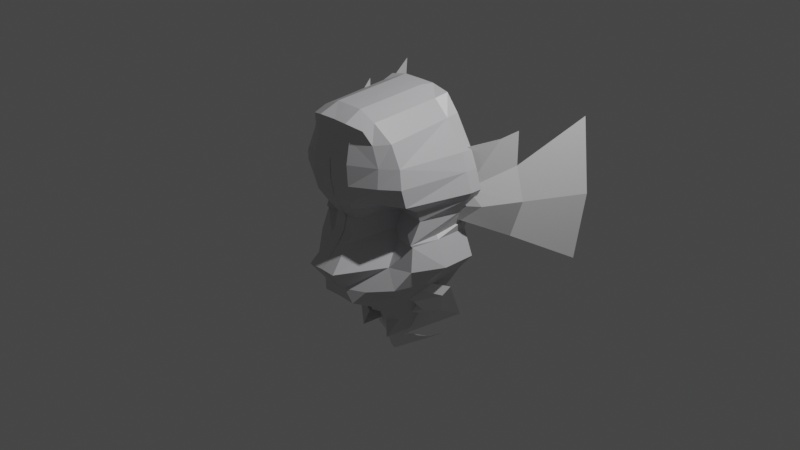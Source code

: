 # Source: l_half_new.blend  (saved by Blender 3.1.7; exported with 4.5.12 LTS)
import bpy
from mathutils import Matrix  # noqa: F401  (used for matrix-valued properties, if any)

bpy.ops.wm.read_factory_settings(use_empty=True)
scene = bpy.context.scene
scene.name = 'Scene'

# ---- collections
col_collection = bpy.data.collections.new('Collection'); scene.collection.children.link(col_collection)

# ---- materials (node trees are filled in below, after node groups)
mat_material = bpy.data.materials.new('Material')
mat_material.alpha_threshold = 0.0
mat_material.use_transparent_shadow = False
mat_material.line_color = (0.0, 0.0, 0.0, 1.0)

# ---- node groups
ng_auto_smooth = bpy.data.node_groups.new('Auto Smooth', 'GeometryNodeTree')
_s = ng_auto_smooth.interface.new_socket(name='Geometry', in_out='OUTPUT', socket_type='NodeSocketGeometry')
_s = ng_auto_smooth.interface.new_socket(name='Geometry', in_out='INPUT', socket_type='NodeSocketGeometry')
_s = ng_auto_smooth.interface.new_socket(name='Angle', in_out='INPUT', socket_type='NodeSocketFloat')
_s.subtype = 'ANGLE'
_s.min_value = 0.0
_s.max_value = 3.142
ng_auto_smooth.is_modifier = True
_N = ng_auto_smooth.nodes; _L = ng_auto_smooth.links
n0 = _N.new('NodeGroupOutput'); n0.name = 'Group Output'; n0.location = (480, -100)
n1 = _N.new('NodeGroupInput'); n1.name = 'Group Input'; n1.location = (-420, -300)
n2 = _N.new('NodeGroupInput'); n2.name = 'Group Input.001'; n2.location = (-60, -100)
n3 = _N.new('GeometryNodeSetShadeSmooth'); n3.name = 'Set Shade Smooth'; n3.location = (120, -100)
n3.domain = 'EDGE'
n4 = _N.new('GeometryNodeSetShadeSmooth'); n4.name = 'Set Shade Smooth.001'; n4.location = (300, -100)
n5 = _N.new('GeometryNodeInputMeshEdgeAngle'); n5.name = 'Edge Angle'; n5.location = (-420, -220)
n6 = _N.new('GeometryNodeInputEdgeSmooth'); n6.name = 'Is Edge Smooth'; n6.location = (-60, -160)
n7 = _N.new('GeometryNodeInputShadeSmooth'); n7.name = 'Is Face Smooth'; n7.location = (-240, -340)
n8 = _N.new('FunctionNodeBooleanMath'); n8.name = 'Boolean Math'; n8.location = (-60, -220)
n9 = _N.new('FunctionNodeCompare'); n9.name = 'Compare'; n9.location = (-240, -180)
n9.operation = 'LESS_EQUAL'
_L.new(n5.outputs[0], n9.inputs[0])
_L.new(n4.outputs[0], n0.inputs[0])
_L.new(n1.outputs[1], n9.inputs[1])
_L.new(n9.outputs[0], n8.inputs[0])
_L.new(n7.outputs[0], n8.inputs[1])
_L.new(n2.outputs[0], n3.inputs[0])
_L.new(n6.outputs[0], n3.inputs[1])
_L.new(n3.outputs[0], n4.inputs[0])
_L.new(n8.outputs[0], n3.inputs[2])
n0.is_active_output = True

# ---- material node trees
mat_material.use_nodes = True; mat_material.node_tree.nodes.clear()
_N = mat_material.node_tree.nodes; _L = mat_material.node_tree.links
n0 = _N.new('ShaderNodeOutputMaterial'); n0.name = 'Material Output'; n0.location = (300, 300)
n1 = _N.new('ShaderNodeBsdfPrincipled'); n1.name = 'Principled BSDF'; n1.location = (10, 300)
n1.distribution = 'GGX'
n1.subsurface_method = 'RANDOM_WALK_SKIN'
n1.inputs[0].default_value = (0.6308, 0.6308, 0.6514, 1.0)
n1.inputs[2].default_value = 0.4
n1.inputs[3].default_value = 1.45
n1.inputs[27].default_value = (0.0, 0.0, 0.0, 1.0)
n1.inputs[28].default_value = 1.0
_L.new(n1.outputs[0], n0.inputs[0])
n0.is_active_output = True

# ---- world
world_world = bpy.data.worlds.new('World'); scene.world = world_world
world_world.use_nodes = True; world_world.node_tree.nodes.clear()
_N = world_world.node_tree.nodes; _L = world_world.node_tree.links
n0 = _N.new('ShaderNodeOutputWorld'); n0.name = 'World Output'; n0.location = (300, 300)
n1 = _N.new('ShaderNodeBackground'); n1.name = 'Background'; n1.location = (10, 300)
n1.inputs[0].default_value = (0.05088, 0.05088, 0.05088, 1.0)
_L.new(n1.outputs[0], n0.inputs[0])
n0.is_active_output = True
world_world.color = (0.05088, 0.05088, 0.05088)
world_world.use_sun_shadow = False
world_world.sun_shadow_jitter_overblur = 0.0

# ---- cameras
cam_camera = bpy.data.cameras.new('Camera')
cam_camera.clip_end = 100.0
cam_camera.ortho_scale = 7.314

# ---- lights
light_light = bpy.data.lights.new('Light', 'POINT')
light_light.transmission_factor = 0.0
light_light.energy = 1000.0
light_light.shadow_soft_size = 0.1
light_light.shadow_maximum_resolution = 0.006
light_light.use_absolute_resolution = True

# ---- meshes
me_cube = bpy.data.meshes.new('Cube')
me_cube.from_pydata([(-1.0, 1.0, -1.0), (-0.7088, -2.148, 0.131), (-1.568, 1.0, 0.2192), (-1.609, -2.016, 0.4982), (-4.398, 1.0, 8.116), (-3.852, 1.0, 7.205), (-3.888, 0.2987, 10.61), (-3.89, 1.0, 10.6), (-3.258, -1.816, 3.352), (-3.266, 1.0, 3.351), (-3.102, -3.748, 3.636), (-2.301, 1.0, 1.88), (-2.3, -1.803, 2.088), (-2.79, 0.3, 12.19), (-1.881, -3.959, 12.78), (-3.852, 0.3, 7.205), (-4.167, -1.001, 4.438), (-3.558, 1.0, 5.892), (-3.558, -1.0, 5.897), (-4.168, 1.0, 4.438), (-4.398, 0.3001, 8.116), (-2.8, -3.651, 11.82), (-3.679, -3.797, 9.632), (-3.391, -3.633, 10.63), (-3.444, -2.255, 7.309), (-2.831, 1.0, 12.32), (-4.282, 0.2744, 9.638), (-3.381, -2.718, 5.94), (-4.638, 0.2947, 8.539), (-4.644, 1.0, 8.537), (-4.293, 1.0, 9.64), (-1.965, 0.2169, 13.08), (-2.096, 0.978, 13.25), (-0.9687, -2.383, -0.7632), (-1.242, -5.121, 8.579), (-1.011, -4.74, 7.93), (-0.7472, -4.458, 6.411), (-0.7941, -4.212, 7.202), (-1.099, -4.947, 2.517), (-2.195, -4.375, 11.76), (-3.522, -2.584, 8.003), (-1.849, -4.702, 12.52), (-3.756, -3.568, 8.606), (-2.575, -4.347, 10.63), (-2.725, -4.543, 9.613), (-0.6864, -5.132, 3.323), (-0.917, -6.116, 4.594), (-3.373, -2.862, 6.092), (-3.705, 1.0, 6.548), (-1.658, -1.919, 7.298), (-1.61, -2.238, 6.351), (-2.451, -4.217, 8.565), (-2.304, -3.421, 4.604), (-1.912, -2.413, 5.837), (-3.62, -3.03, 4.663), (-1.694, -4.512, 3.27), (-1.489, -4.36, 2.45), (-0.5946, -2.497, 0.7763), (-1.174, -3.009, 1.465), (-1.558, -2.473, 1.059), (-2.181, -2.812, 2.437), (-0.8683, 0.2169, 13.52), (-0.8412, -3.959, 13.24), (-0.9507, -5.047, 12.77), (-1.177, -4.998, 11.96), (-0.6171, -3.113, 1.32), (-0.7593, -3.404, 1.799), (-1.331, -5.284, 9.559), (-1.228, -5.269, 10.7), (-0.6595, -4.905, 5.891), (-1.986, -2.442, 7.939), (-1.051, 0.9561, 13.5), (-3.373, -0.9534, 6.092), (0.09447, -3.507, 1.431), (0.09447, -4.844, 2.476), (0.09447, -5.118, 3.268), (0.09447, -6.116, 4.63), (0.09447, -4.409, 7.201), (0.09447, -4.799, 7.923), (0.09447, -5.163, 8.617), (0.09447, -5.404, 10.68), (0.09447, -5.007, 11.96), (0.09447, -4.982, 12.76), (0.09447, -3.959, 13.25), (0.09447, 0.2169, 13.53), (0.09447, -4.96, 5.9), (0.09447, -4.586, 6.415), (0.09447, -5.381, 9.581), (0.09447, 0.9561, 13.51)], [], [(8, 10, 54, 16), (16, 54, 27, 18), (2, 0, 33, 3), (60, 12, 3, 59), (3, 12, 11, 2), (33, 1, 59, 3), (12, 8, 9, 11), (60, 10, 8, 12), (17, 5, 48), (15, 20, 4, 5), (24, 40, 20, 15), (19, 16, 18, 17), (69, 36, 50, 53), (53, 52, 46, 69), (23, 22, 44, 43), (29, 28, 26, 30), (30, 26, 6, 7), (7, 6, 13, 25), (13, 31, 32, 25), (55, 56, 38, 45), (14, 21, 39, 41), (51, 70, 35, 34), (43, 39, 21, 23), (52, 55, 45, 46), (49, 50, 36, 37), (70, 49, 37, 35), (51, 44, 22, 42), (40, 42, 28, 20), (16, 19, 9, 8), (14, 31, 13, 21), (23, 21, 13, 6), (23, 6, 26, 22), (42, 22, 26, 28), (29, 4, 20, 28), (47, 50, 49, 24), (42, 40, 70, 51), (40, 24, 49, 70), (52, 53, 27, 54), (53, 50, 47, 27), (60, 56, 55, 10), (52, 54, 10, 55), (1, 57, 58, 59), (59, 58, 56, 60), (66, 58, 57, 65), (58, 66, 38, 56), (31, 14, 62, 61), (41, 39, 64, 63), (43, 44, 67, 68), (76, 46, 45, 75), (74, 75, 45, 38), (41, 63, 62, 14), (43, 68, 64, 39), (44, 51, 34, 67), (84, 61, 62, 83), (31, 61, 71, 32), (15, 5, 48, 72), (18, 27, 47, 72), (18, 72, 48, 17), (47, 24, 15, 72), (61, 84, 88, 71), (34, 35, 78, 79), (68, 67, 87, 80), (63, 64, 81, 82), (62, 63, 82, 83), (64, 68, 80, 81), (67, 34, 79, 87), (38, 66, 73, 74), (36, 86, 77, 37), (35, 37, 77, 78), (36, 69, 85, 86), (69, 46, 76, 85)])
_uv = me_cube.uv_layers.new(name='UVMap')
_uv.uv.foreach_set('vector', [0.375, 0.0, 0.0, 0.0, 0.0, 0.0, 0.0, 0.0, 0.0, 0.0, 0.0, 0.0, 0.0, 0.0, 0.0, 0.0, 0.0, 0.0, 0.0, 0.0, 0.0, 0.0, 0.0, 0.0, 0.0, 0.0, 0.375, 0.0, 0.0, 0.0, 0.0, 0.0, 0.0, 0.0, 0.375, 0.0, 0.375, 0.25, 0.0, 0.0, 0.0, 0.0, 0.0, 0.0, 0.0, 0.0, 0.0, 0.0, 0.375, 0.0, 0.375, 0.0, 0.375, 0.25, 0.375, 0.25, 0.0, 0.0, 0.0, 0.0, 0.375, 0.0, 0.375, 0.0, 0.0, 0.0, 0.0, 0.0, 0.0, 0.0, 0.375, 0.0, 0.375, 0.0, 0.375, 0.25, 0.375, 0.25, 0.0, 0.0, 0.0, 0.0, 0.0, 0.0, 0.0, 0.0, 0.0, 0.0, 0.0, 0.0, 0.0, 0.0, 0.0, 0.0, 0.0, 0.0, 0.0, 0.0, 0.0, 0.0, 0.0, 0.0, 0.0, 0.0, 0.0, 0.0, 0.0, 0.0, 0.0, 0.0, 0.0, 0.0, 0.0, 0.0, 0.0, 0.0, 0.0, 0.0, 0.0, 0.0, 0.0, 0.0, 0.0, 0.0, 0.0, 0.0, 0.0, 0.0, 0.0, 0.0, 0.0, 0.0, 0.0, 0.0, 0.0, 0.0, 0.0, 0.0, 0.0, 0.0, 0.0, 0.0, 0.375, 0.0, 0.375, 0.0, 0.375, 0.25, 0.375, 0.25, 0.0, 0.0, 0.0, 0.0, 0.0, 0.0, 0.0, 0.0, 0.0, 0.0, 0.0, 0.0, 0.0, 0.0, 0.0, 0.0, 0.0, 0.0, 0.0, 0.0, 0.0, 0.0, 0.0, 0.0, 0.0, 0.0, 0.0, 0.0, 0.0, 0.0, 0.0, 0.0, 0.0, 0.0, 0.0, 0.0, 0.0, 0.0, 0.0, 0.0, 0.0, 0.0, 0.0, 0.0, 0.0, 0.0, 0.0, 0.0, 0.0, 0.0, 0.0, 0.0, 0.0, 0.0, 0.0, 0.0, 0.0, 0.0, 0.0, 0.0, 0.0, 0.0, 0.0, 0.0, 0.0, 0.0, 0.0, 0.0, 0.0, 0.0, 0.0, 0.0, 0.0, 0.0, 0.0, 0.0, 0.375, 0.25, 0.375, 0.0, 0.0, 0.0, 0.0, 0.0, 0.0, 0.0, 0.0, 0.0, 0.0, 0.0, 0.0, 0.0, 0.0, 0.0, 0.0, 0.0, 0.0, 0.0, 0.0, 0.0, 0.0, 0.0, 0.0, 0.0, 0.0, 0.0, 0.0, 0.0, 0.0, 0.0, 0.0, 0.0, 0.0, 0.0, 0.0, 0.0, 0.0, 0.0, 0.0, 0.0, 0.0, 0.0, 0.0, 0.0, 0.0, 0.0, 0.0, 0.0, 0.0, 0.0, 0.0, 0.0, 0.0, 0.0, 0.0, 0.0, 0.0, 0.0, 0.0, 0.0, 0.0, 0.0, 0.0, 0.0, 0.0, 0.0, 0.0, 0.0, 0.0, 0.0, 0.0, 0.0, 0.0, 0.0, 0.0, 0.0, 0.0, 0.0, 0.0, 0.0, 0.0, 0.0, 0.0, 0.0, 0.0, 0.0, 0.0, 0.0, 0.0, 0.0, 0.0, 0.0, 0.0, 0.0, 0.0, 0.0, 0.875, 0.75, 0.875, 0.75, 0.875, 0.75, 0.875, 0.75, 0.875, 0.75, 0.875, 0.75, 0.0, 0.0, 0.0, 0.0, 0.0, 0.0, 0.0, 0.0, 0.0, 0.0, 0.0, 0.0, 0.0, 0.0, 0.0, 0.0, 0.0, 0.0, 0.0, 0.0, 0.0, 0.0, 0.0, 0.0, 0.0, 0.0, 0.0, 0.0, 0.0, 0.0, 0.0, 0.0, 0.0, 0.0, 0.0, 0.0, 0.0, 0.0, 0.0, 0.0, 0.0, 0.0, 0.0, 0.0, 0.0, 0.0, 0.0, 0.0, 0.0, 0.0, 0.0, 0.0, 0.0, 0.0, 0.0, 0.0, 0.0, 0.0, 0.0, 0.0, 0.0, 0.0, 0.0, 0.0, 0.0, 0.0, 0.0, 0.0, 0.0, 0.0, 0.0, 0.0, 0.0, 0.0, 0.0, 0.0, 0.0, 0.0, 0.0, 0.0, 0.0, 0.0, 0.0, 0.0, 0.0, 0.0, 0.0, 0.0, 0.0, 0.0, 0.0, 0.0, 0.0, 0.0, 0.0, 0.0, 0.0, 0.0, 0.0, 0.0, 0.375, 0.0, 0.0, 0.0, 0.0, 0.0, 0.0, 0.0, 0.0, 0.0, 0.0, 0.0, 0.0, 0.0, 0.0, 0.0, 0.0, 0.0, 0.0, 0.0, 0.0, 0.0, 0.0, 0.0, 0.0, 0.0, 0.0, 0.0, 0.375, 0.0, 0.0, 0.0, 0.0, 0.0, 0.0, 0.0, 0.0, 0.0, 0.0, 0.0, 0.0, 0.0, 0.0, 0.0, 0.0, 0.0, 0.0, 0.0, 0.0, 0.0, 0.0, 0.0, 0.0, 0.0, 0.0, 0.0, 0.0, 0.0, 0.0, 0.0, 0.0, 0.0, 0.0, 0.0, 0.0, 0.0, 0.0, 0.0, 0.0, 0.0, 0.0, 0.0, 0.0, 0.0, 0.0, 0.0, 0.0, 0.0, 0.0, 0.0, 0.0, 0.0, 0.0, 0.0, 0.0, 0.0, 0.0, 0.0, 0.0, 0.0, 0.0, 0.0, 0.0, 0.0, 0.0, 0.0, 0.0, 0.0, 0.0, 0.0, 0.0, 0.0, 0.0, 0.0, 0.0, 0.0, 0.0, 0.0, 0.0, 0.0, 0.0, 0.0, 0.0, 0.0, 0.0, 0.0, 0.0, 0.0, 0.0, 0.0, 0.0, 0.0, 0.0, 0.0, 0.0, 0.0, 0.0, 0.0])
me_cube.materials.append(mat_material)
me_cube.use_remesh_preserve_volume = False
me_cube.use_remesh_preserve_attributes = False
me_cube.use_mirror_vertex_groups = False
me_cube.update()
me_circle = bpy.data.meshes.new('Circle')
me_circle.from_pydata([(0.5936, 0.5801, 0.05031), (0.4344, 0.5106, 0.1243), (0.343, 0.3405, 0.1522), (0.5443, 0.2978, 0.06551), (0.7254, 0.3127, -0.01504), (0.8419, 0.4254, -0.08745), (0.7527, 0.5434, -0.03793), (0.0, -1.85, -2.005), (0.0, -1.85, -0.8757), (0.3994, -1.85, -1.041), (0.5649, -1.85, -1.441), (0.3994, -1.85, -1.84), (0.4414, -0.7283, 0.173), (0.4414, -0.6499, 0.2307), (0.0, -0.7473, 0.399), (0.0, -0.631, 0.4837), (0.1269, -0.7444, 0.312), (0.1359, -0.631, 0.4392), (0.0, -0.1321, 0.7997), (0.0, 0.3555, 0.5002), (0.0, 0.709, 0.6057), (0.0, -0.8845, 0.3783), (0.0, -0.9829, 0.2361), (0.0, -1.492, 0.06375), (0.0, -1.422, 0.1111), (0.3256, -1.338, -0.3579), (1.325, 0.3292, -1.32), (1.238, -0.4193, -1.294), (1.067, -0.6725, -1.193), (0.8242, -0.9245, -1.002), (1.248, 1.136, -1.3), (1.078, 1.443, -1.147), (0.5765, 1.865, -0.7617), (0.0, 2.006, -0.4381), (0.0, 1.383, 0.6255), (0.0, 1.062, 0.6831), (0.0, 1.847, 0.2268), (0.0, 0.3681, -2.552), (0.0, 1.895, -1.396), (0.0, 1.537, -2.034), (0.0, 1.18, -2.34), (0.0, -0.1685, -2.369), (0.0, -0.7889, -2.176), (0.0, -0.4633, -2.266), (0.0, -1.423, -0.5975), (0.0, -1.621, -0.8468), (0.0, -1.471, -0.7622), (0.5882, 0.6496, 0.01845), (0.3554, 0.5479, 0.1268), (0.2185, 0.3343, 0.1675), (0.5162, 0.2366, 0.0407), (0.7811, 0.2583, -0.07717), (0.9516, 0.4232, -0.1831), (0.8211, 0.5959, -0.1107), (0.1092, 0.3522, 0.4143), (0.1777, 0.6381, 0.4796), (1.044, 0.7686, -0.5631), (1.094, 0.3874, -0.6154), (1.016, 0.01682, -0.54), (0.2941, 0.8557, 0.3508), (0.717, 0.9751, -0.05292), (0.9652, 1.063, -0.4028), (1.044, 1.124, -0.5631), (0.498, 1.068, 0.1204), (0.0, -0.5167, 0.5413), (0.0, -0.3703, 0.6538), (0.0, -0.2512, 0.7377), (0.161, -0.1796, 0.684), (0.2091, -0.2489, 0.6434), (0.4308, 0.06394, 0.2201), (0.3401, -0.1032, 0.4524), (0.1988, 0.154, 0.3412), (0.1914, -0.01971, 0.5457), (0.07132, 0.1865, 0.534), (0.04034, 0.02206, 0.6481), (0.0, 0.03043, 0.6999), (0.0, 0.193, 0.6), (0.08035, -0.1489, 0.7477), (0.1282, -0.2522, 0.697), (0.213, -0.3541, 0.6203), (0.1378, -0.5136, 0.498), (0.1259, -0.888, 0.3249), (0.1259, -0.9864, 0.1827), (0.2791, -1.315, -0.1548), (0.5352, -0.7492, 0.1731), (0.5352, -0.6023, 0.3021), (0.0, -1.214, 0.1827), (0.1865, -1.214, 0.1163), (0.7281, -0.8432, -0.161), (0.7287, -0.472, -0.0128), (0.693, -0.5594, 0.06207), (0.6, -0.8033, -0.02047)], [(9, 8), (10, 9), (11, 10), (7, 11), (32, 33), (31, 32), (36, 33), (34, 36), (29, 25), (28, 29), (27, 28), (40, 37), (30, 31), (33, 38), (38, 39), (39, 40), (41, 43), (43, 42), (41, 37), (42, 7), (44, 46), (46, 45), (44, 23), (45, 8)], [(6, 5, 52, 53), (4, 3, 50, 51), (1, 0, 47, 48), (3, 2, 49, 50), (0, 6, 53, 47), (5, 4, 51, 52), (2, 1, 48, 49), (55, 54, 49, 48), (20, 19, 54, 55), (57, 56, 53, 52), (58, 57, 52, 51), (27, 26, 57, 58), (26, 30, 56, 57), (47, 59, 55, 48), (59, 35, 20, 55), (59, 47, 60, 63), (53, 56, 62, 61), (47, 53, 61, 60), (35, 59, 63, 34), (50, 49, 71, 69), (69, 71, 72, 70), (70, 72, 67, 68), (49, 54, 73, 71), (71, 73, 74, 72), (73, 54, 19, 76), (74, 73, 76, 75), (77, 67, 72, 74), (18, 77, 74, 75), (66, 78, 77, 18), (68, 67, 77, 78), (66, 65, 79, 78), (15, 17, 80, 64), (79, 65, 64, 80), (86, 24, 83, 87), (21, 22, 82, 81), (14, 21, 81, 16), (24, 23, 25, 83), (12, 84, 85, 13), (13, 85, 80, 17), (12, 16, 81, 84), (22, 86, 87, 82), (79, 90, 89, 78), (90, 91, 88, 89), (91, 82, 87, 88), (80, 85, 90, 79), (85, 84, 91, 90), (84, 81, 82, 91)])
_uv = me_circle.uv_layers.new(name='UVMap')
_uv.uv.foreach_set('vector', [0.0, 0.0, 0.0, 0.0, 0.0, 0.0, 0.0, 0.0, 0.0, 0.0, 0.0, 0.0, 0.0, 0.0, 0.0, 0.0, 0.0, 0.0, 0.0, 0.0, 0.0, 0.0, 0.0, 0.0, 0.0, 0.0, 0.0, 0.0, 0.0, 0.0, 0.0, 0.0, 0.0, 0.0, 0.0, 0.0, 0.0, 0.0, 0.0, 0.0, 0.0, 0.0, 0.0, 0.0, 0.0, 0.0, 0.0, 0.0, 0.0, 0.0, 0.0, 0.0, 0.0, 0.0, 0.0, 0.0, 0.0, 0.0, 0.0, 0.0, 0.0, 0.0, 0.0, 0.0, 0.0, 0.0, 0.0, 0.0, 0.0, 0.0, 0.0, 0.0, 0.0, 0.0, 0.0, 0.0, 0.0, 0.0, 0.0, 0.0, 0.0, 0.0, 0.0, 0.0, 0.0, 0.0, 0.0, 0.0, 0.0, 0.0, 0.0, 0.0, 0.0, 0.0, 0.0, 0.0, 0.0, 0.0, 0.0, 0.0, 0.0, 0.0, 0.0, 0.0, 0.0, 0.0, 0.0, 0.0, 0.0, 0.0, 0.0, 0.0, 0.0, 0.0, 0.0, 0.0, 0.0, 0.0, 0.0, 0.0, 0.0, 0.0, 0.0, 0.0, 0.0, 0.0, 0.0, 0.0, 0.0, 0.0, 0.0, 0.0, 0.0, 0.0, 0.0, 0.0, 0.0, 0.0, 0.0, 0.0, 0.0, 0.0, 0.0, 0.0, 0.0, 0.0, 0.0, 0.0, 0.0, 0.0, 0.0, 0.0, 0.0, 0.0, 0.0, 0.0, 0.0, 0.0, 0.0, 0.0, 0.0, 0.0, 0.0, 0.0, 0.0, 0.0, 0.0, 0.0, 0.0, 0.0, 0.0, 0.0, 0.0, 0.0, 0.0, 0.0, 0.0, 0.0, 0.0, 0.0, 0.0, 0.0, 0.0, 0.0, 0.0, 0.0, 0.0, 0.0, 0.0, 0.0, 0.0, 0.0, 0.0, 0.0, 0.0, 0.0, 0.0, 0.0, 0.0, 0.0, 0.0, 0.0, 0.0, 0.0, 0.0, 0.0, 0.0, 0.0, 0.0, 0.0, 0.0, 0.0, 0.0, 0.0, 0.0, 0.0, 0.0, 0.0, 0.0, 0.0, 0.0, 0.0, 0.0, 0.0, 0.0, 0.0, 0.0, 0.0, 0.0, 0.0, 0.0, 0.0, 0.0, 0.0, 0.0, 0.0, 0.0, 0.0, 0.0, 0.0, 0.0, 0.0, 0.0, 0.0, 0.0, 0.0, 0.0, 0.0, 0.0, 0.0, 0.0, 0.0, 0.0, 0.0, 0.0, 0.0, 0.0, 0.0, 0.0, 0.0, 0.0, 0.0, 0.0, 0.0, 0.0, 0.0, 0.0, 0.0, 0.0, 0.0, 0.0, 0.0, 0.0, 0.0, 0.0, 0.0, 0.0, 0.0, 0.0, 0.0, 0.0, 0.0, 0.0, 0.0, 0.0, 0.0, 0.0, 0.0, 0.0, 0.0, 0.0, 0.0, 0.0, 0.0, 0.0, 0.0, 0.0, 0.0, 0.0, 0.0, 0.0, 0.0, 0.0, 0.0, 0.0, 0.0, 0.0, 0.0, 0.0, 0.0, 0.0, 0.0, 0.0, 0.0, 0.0, 0.0, 0.0, 0.0, 0.0, 0.0, 0.0, 0.0, 0.0, 0.0, 0.0, 0.0, 0.0, 0.0, 0.0, 0.0, 0.0, 0.0, 0.0, 0.0, 0.0, 0.0, 0.0, 0.0, 0.0, 0.0, 0.0, 0.0, 0.0, 0.0, 0.0, 0.0, 0.0, 0.0, 0.0, 0.0, 0.0, 0.0, 0.0, 0.0, 0.0, 0.0, 0.0, 0.0, 0.0, 0.0, 0.0, 0.0, 0.0, 0.0, 0.0, 0.0, 0.0, 0.0, 0.0, 0.0, 0.0, 0.0, 0.0, 0.0, 0.0, 0.0])
me_circle.use_remesh_fix_poles = True
me_circle.use_remesh_preserve_attributes = False
me_circle.update()

# ---- objects
ob_empty_003 = bpy.data.objects.new('Empty.003', None)
ob_empty_004 = bpy.data.objects.new('Empty.004', None)
ob_cube = bpy.data.objects.new('Cube', me_cube)
ob_light = bpy.data.objects.new('Light', light_light)
ob_camera = bpy.data.objects.new('Camera', cam_camera)
ob_empty = bpy.data.objects.new('Empty', None)
ob_empty_001 = bpy.data.objects.new('Empty.001', None)
ob_empty_002 = bpy.data.objects.new('Empty.002', None)
ob_circle = bpy.data.objects.new('Circle', me_circle)

# ---- transforms, parenting, visibility, modifiers, constraints
ob_empty_003.location = (-0.31, 3.01, 0.92)
ob_empty_003.rotation_euler = (1.571, -0.0, -0.0)
ob_empty_003.empty_display_type = 'IMAGE'
ob_empty_003.empty_display_size = 5.0
ob_empty_003.color = (1.0, 1.0, 1.0, 0.5354)
ob_empty_003.hide_select = True
ob_empty_004.location = (-2.988, -0.00407, 0.237)
ob_empty_004.rotation_euler = (1.571, -0.0, 1.571)
ob_empty_004.scale = (1.0, 1.075, 1.0)
ob_empty_004.empty_display_type = 'IMAGE'
ob_empty_004.empty_display_size = 5.0
ob_empty_004.hide_select = True
ob_cube.location = (0.09451, 1.293e-07, -0.9621)
ob_cube.scale = (0.1807, 0.1807, 0.1807)
ob_cube.lock_rotations_4d = False
ob_cube.empty_display_type = 'ARROWS'
ob_cube.hide_select = True
ob_cube.lineart.crease_threshold = 0.0
_m = ob_cube.modifiers.new('Mirror', 'MIRROR')
ob_light.location = (4.076, 1.005, 5.904)
ob_light.rotation_euler = (0.6503, 0.05522, 1.866)
ob_light.lock_rotations_4d = False
ob_light.empty_display_type = 'ARROWS'
ob_light.color = (0.0, 0.0, 0.0, 0.0)
ob_light.hide_select = True
ob_light.lineart.crease_threshold = 0.0
ob_camera.location = (7.359, -6.926, 4.958)
ob_camera.rotation_euler = (1.109, 0.0, 0.8149)
ob_camera.lock_rotations_4d = False
ob_camera.empty_display_type = 'ARROWS'
ob_camera.color = (0.0, 0.0, 0.0, 0.0)
ob_camera.display_type = 'WIRE'
ob_camera.lineart.crease_threshold = 0.0
ob_empty.location = (0.8043, 0.0, -0.002279)
ob_empty.rotation_euler = (1.571, -0.0, 5.523)
ob_empty.empty_display_type = 'IMAGE'
ob_empty.empty_display_size = 5.0
ob_empty.hide_select = True
ob_empty_001.location = (-2.488, 0.1043, -0.002279)
ob_empty_001.rotation_euler = (1.571, -0.0, 1.55)
ob_empty_001.empty_display_type = 'IMAGE'
ob_empty_001.empty_display_size = 5.0
ob_empty_001.hide_select = True
ob_empty_002.location = (0.0, -0.3919, 0.2011)
ob_empty_002.rotation_euler = (1.571, -0.0, 1.571)
ob_empty_002.scale = (0.8888, 0.8888, 0.8888)
ob_empty_002.empty_display_type = 'IMAGE'
ob_empty_002.empty_display_size = 5.0
ob_empty_002.hide_select = True
ob_circle.location = (0.002279, -0.00407, -0.01937)
ob_circle.rotation_euler = (1.571, 0.0, 0.0)
_vg = ob_circle.vertex_groups.new(name='Group')
_m = ob_circle.modifiers.new('Mirror', 'MIRROR')
_m.use_clip = True
_m.merge_threshold = 0.015
_m = ob_circle.modifiers.new('Auto Smooth', 'NODES')
_m.node_group = ng_auto_smooth
_gi = [s.identifier for s in ng_auto_smooth.interface.items_tree if s.item_type == 'SOCKET' and s.in_out == 'INPUT']
_m[_gi[1]] = 0.5236  # Angle

# ---- collection membership
scene.collection.objects.link(ob_empty_003)
scene.collection.objects.link(ob_empty_004)
col_collection.objects.link(ob_cube)
col_collection.objects.link(ob_light)
col_collection.objects.link(ob_camera)
col_collection.objects.link(ob_empty)
col_collection.objects.link(ob_empty_001)
col_collection.objects.link(ob_empty_002)
col_collection.objects.link(ob_circle)

# ---- scene / render settings (as saved in the file)
scene.camera = ob_camera
scene.frame_start = 1; scene.frame_end = 250; scene.frame_set(67)
scene.render.engine = 'BLENDER_EEVEE_NEXT'
scene.cycles.sampling_pattern = 'TABULATED_SOBOL'
scene.cycles.use_light_tree = False
scene.view_settings.view_transform = 'Filmic'
bpy.context.view_layer.update()
